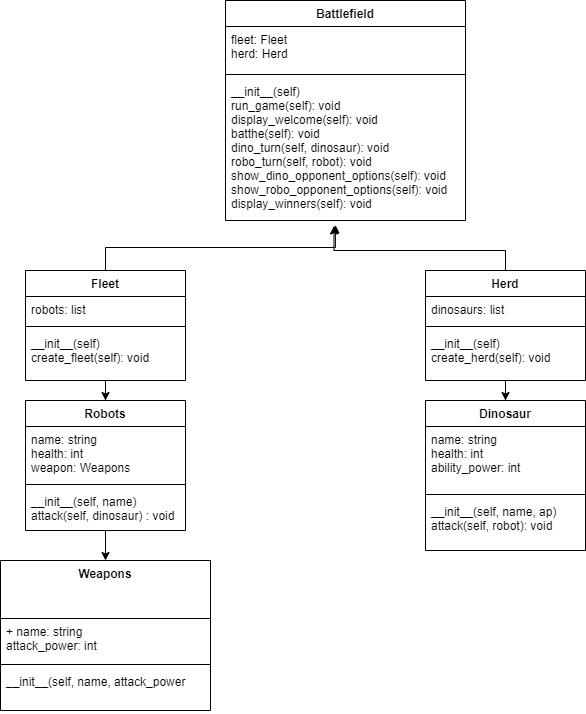

The diagram above was exported from draw.io. Its source (the exported page's mxGraphModel, read from the mxfile embedded in the PNG):
<mxGraphModel dx="803" dy="1717" grid="1" gridSize="10" guides="1" tooltips="1" connect="1" arrows="1" fold="1" page="1" pageScale="1" pageWidth="850" pageHeight="1100" math="0" shadow="0">
  <root>
    <mxCell id="0" />
    <mxCell id="1" parent="0" />
    <mxCell id="2" value="Weapons&#10;" style="swimlane;fontStyle=1;align=center;verticalAlign=top;childLayout=stackLayout;horizontal=1;startSize=58;horizontalStack=0;resizeParent=1;resizeParentMax=0;resizeLast=0;collapsible=1;marginBottom=0;" parent="1" vertex="1">
      <mxGeometry x="55" y="500" width="210" height="150" as="geometry" />
    </mxCell>
    <mxCell id="3" value="+ name: string&#10;attack_power: int" style="text;strokeColor=none;fillColor=none;align=left;verticalAlign=top;spacingLeft=4;spacingRight=4;overflow=hidden;rotatable=0;points=[[0,0.5],[1,0.5]];portConstraint=eastwest;" parent="2" vertex="1">
      <mxGeometry y="58" width="210" height="42" as="geometry" />
    </mxCell>
    <mxCell id="4" value="" style="line;strokeWidth=1;fillColor=none;align=left;verticalAlign=middle;spacingTop=-1;spacingLeft=3;spacingRight=3;rotatable=0;labelPosition=right;points=[];portConstraint=eastwest;" parent="2" vertex="1">
      <mxGeometry y="100" width="210" height="8" as="geometry" />
    </mxCell>
    <mxCell id="5" value="__init__(self, name, attack_power" style="text;strokeColor=none;fillColor=none;align=left;verticalAlign=top;spacingLeft=4;spacingRight=4;overflow=hidden;rotatable=0;points=[[0,0.5],[1,0.5]];portConstraint=eastwest;" parent="2" vertex="1">
      <mxGeometry y="108" width="210" height="42" as="geometry" />
    </mxCell>
    <mxCell id="31" style="edgeStyle=orthogonalEdgeStyle;rounded=0;orthogonalLoop=1;jettySize=auto;html=1;entryX=0.5;entryY=0;entryDx=0;entryDy=0;" parent="1" source="6" target="2" edge="1">
      <mxGeometry relative="1" as="geometry" />
    </mxCell>
    <mxCell id="6" value="Robots" style="swimlane;fontStyle=1;align=center;verticalAlign=top;childLayout=stackLayout;horizontal=1;startSize=26;horizontalStack=0;resizeParent=1;resizeParentMax=0;resizeLast=0;collapsible=1;marginBottom=0;" parent="1" vertex="1">
      <mxGeometry x="80" y="340" width="160" height="130" as="geometry" />
    </mxCell>
    <mxCell id="7" value="name: string&#10;health: int&#10;weapon: Weapons" style="text;strokeColor=none;fillColor=none;align=left;verticalAlign=top;spacingLeft=4;spacingRight=4;overflow=hidden;rotatable=0;points=[[0,0.5],[1,0.5]];portConstraint=eastwest;" parent="6" vertex="1">
      <mxGeometry y="26" width="160" height="54" as="geometry" />
    </mxCell>
    <mxCell id="8" value="" style="line;strokeWidth=1;fillColor=none;align=left;verticalAlign=middle;spacingTop=-1;spacingLeft=3;spacingRight=3;rotatable=0;labelPosition=right;points=[];portConstraint=eastwest;" parent="6" vertex="1">
      <mxGeometry y="80" width="160" height="8" as="geometry" />
    </mxCell>
    <mxCell id="9" value="__init__(self, name)&#10;attack(self, dinosaur) : void" style="text;strokeColor=none;fillColor=none;align=left;verticalAlign=top;spacingLeft=4;spacingRight=4;overflow=hidden;rotatable=0;points=[[0,0.5],[1,0.5]];portConstraint=eastwest;" parent="6" vertex="1">
      <mxGeometry y="88" width="160" height="42" as="geometry" />
    </mxCell>
    <mxCell id="29" style="edgeStyle=orthogonalEdgeStyle;rounded=0;orthogonalLoop=1;jettySize=auto;html=1;entryX=0.5;entryY=0;entryDx=0;entryDy=0;" parent="1" source="10" target="6" edge="1">
      <mxGeometry relative="1" as="geometry" />
    </mxCell>
    <mxCell id="35" style="edgeStyle=elbowEdgeStyle;rounded=0;orthogonalLoop=1;jettySize=auto;elbow=vertical;html=1;exitX=0.5;exitY=0;exitDx=0;exitDy=0;entryX=0.458;entryY=1.032;entryDx=0;entryDy=0;entryPerimeter=0;" edge="1" parent="1" source="10" target="17">
      <mxGeometry relative="1" as="geometry" />
    </mxCell>
    <mxCell id="10" value="Fleet" style="swimlane;fontStyle=1;align=center;verticalAlign=top;childLayout=stackLayout;horizontal=1;startSize=26;horizontalStack=0;resizeParent=1;resizeParentMax=0;resizeLast=0;collapsible=1;marginBottom=0;" parent="1" vertex="1">
      <mxGeometry x="80" y="210" width="160" height="110" as="geometry">
        <mxRectangle x="80" y="210" width="100" height="26" as="alternateBounds" />
      </mxGeometry>
    </mxCell>
    <mxCell id="11" value="robots: list" style="text;strokeColor=none;fillColor=none;align=left;verticalAlign=top;spacingLeft=4;spacingRight=4;overflow=hidden;rotatable=0;points=[[0,0.5],[1,0.5]];portConstraint=eastwest;" parent="10" vertex="1">
      <mxGeometry y="26" width="160" height="26" as="geometry" />
    </mxCell>
    <mxCell id="12" value="" style="line;strokeWidth=1;fillColor=none;align=left;verticalAlign=middle;spacingTop=-1;spacingLeft=3;spacingRight=3;rotatable=0;labelPosition=right;points=[];portConstraint=eastwest;" parent="10" vertex="1">
      <mxGeometry y="52" width="160" height="8" as="geometry" />
    </mxCell>
    <mxCell id="13" value="__init__(self)&#10;create_fleet(self): void" style="text;strokeColor=none;fillColor=none;align=left;verticalAlign=top;spacingLeft=4;spacingRight=4;overflow=hidden;rotatable=0;points=[[0,0.5],[1,0.5]];portConstraint=eastwest;" parent="10" vertex="1">
      <mxGeometry y="60" width="160" height="50" as="geometry" />
    </mxCell>
    <mxCell id="14" value="Battlefield" style="swimlane;fontStyle=1;align=center;verticalAlign=top;childLayout=stackLayout;horizontal=1;startSize=26;horizontalStack=0;resizeParent=1;resizeParentMax=0;resizeLast=0;collapsible=1;marginBottom=0;" parent="1" vertex="1">
      <mxGeometry x="280" y="-60" width="240" height="220" as="geometry" />
    </mxCell>
    <mxCell id="15" value="fleet: Fleet&#10;herd: Herd" style="text;strokeColor=none;fillColor=none;align=left;verticalAlign=top;spacingLeft=4;spacingRight=4;overflow=hidden;rotatable=0;points=[[0,0.5],[1,0.5]];portConstraint=eastwest;" parent="14" vertex="1">
      <mxGeometry y="26" width="240" height="44" as="geometry" />
    </mxCell>
    <mxCell id="16" value="" style="line;strokeWidth=1;fillColor=none;align=left;verticalAlign=middle;spacingTop=-1;spacingLeft=3;spacingRight=3;rotatable=0;labelPosition=right;points=[];portConstraint=eastwest;" parent="14" vertex="1">
      <mxGeometry y="70" width="240" height="8" as="geometry" />
    </mxCell>
    <mxCell id="17" value="__init__(self)&#10;run_game(self): void&#10;display_welcome(self): void&#10;batthe(self): void&#10;dino_turn(self, dinosaur): void&#10;robo_turn(self, robot): void&#10;show_dino_opponent_options(self): void&#10;show_robo_opponent_options(self): void&#10;display_winners(self): void" style="text;strokeColor=none;fillColor=none;align=left;verticalAlign=top;spacingLeft=4;spacingRight=4;overflow=hidden;rotatable=0;points=[[0,0.5],[1,0.5]];portConstraint=eastwest;" parent="14" vertex="1">
      <mxGeometry y="78" width="240" height="142" as="geometry" />
    </mxCell>
    <mxCell id="18" value="Dinosaur" style="swimlane;fontStyle=1;align=center;verticalAlign=top;childLayout=stackLayout;horizontal=1;startSize=26;horizontalStack=0;resizeParent=1;resizeParentMax=0;resizeLast=0;collapsible=1;marginBottom=0;" parent="1" vertex="1">
      <mxGeometry x="480" y="340" width="160" height="150" as="geometry" />
    </mxCell>
    <mxCell id="19" value="name: string&#10;health: int&#10;ability_power: int" style="text;strokeColor=none;fillColor=none;align=left;verticalAlign=top;spacingLeft=4;spacingRight=4;overflow=hidden;rotatable=0;points=[[0,0.5],[1,0.5]];portConstraint=eastwest;" parent="18" vertex="1">
      <mxGeometry y="26" width="160" height="64" as="geometry" />
    </mxCell>
    <mxCell id="20" value="" style="line;strokeWidth=1;fillColor=none;align=left;verticalAlign=middle;spacingTop=-1;spacingLeft=3;spacingRight=3;rotatable=0;labelPosition=right;points=[];portConstraint=eastwest;" parent="18" vertex="1">
      <mxGeometry y="90" width="160" height="8" as="geometry" />
    </mxCell>
    <mxCell id="21" value="__init__(self, name, ap)&#10;attack(self, robot): void" style="text;strokeColor=none;fillColor=none;align=left;verticalAlign=top;spacingLeft=4;spacingRight=4;overflow=hidden;rotatable=0;points=[[0,0.5],[1,0.5]];portConstraint=eastwest;" parent="18" vertex="1">
      <mxGeometry y="98" width="160" height="52" as="geometry" />
    </mxCell>
    <mxCell id="30" style="edgeStyle=orthogonalEdgeStyle;rounded=0;orthogonalLoop=1;jettySize=auto;html=1;entryX=0.5;entryY=0;entryDx=0;entryDy=0;" parent="1" source="22" target="18" edge="1">
      <mxGeometry relative="1" as="geometry" />
    </mxCell>
    <mxCell id="32" style="edgeStyle=orthogonalEdgeStyle;rounded=0;orthogonalLoop=1;jettySize=auto;html=1;exitX=0.5;exitY=0;exitDx=0;exitDy=0;entryX=0.452;entryY=1.039;entryDx=0;entryDy=0;entryPerimeter=0;" parent="1" source="22" target="17" edge="1">
      <mxGeometry relative="1" as="geometry">
        <Array as="points">
          <mxPoint x="560" y="190" />
          <mxPoint x="389" y="190" />
        </Array>
      </mxGeometry>
    </mxCell>
    <mxCell id="22" value="Herd" style="swimlane;fontStyle=1;align=center;verticalAlign=top;childLayout=stackLayout;horizontal=1;startSize=26;horizontalStack=0;resizeParent=1;resizeParentMax=0;resizeLast=0;collapsible=1;marginBottom=0;" parent="1" vertex="1">
      <mxGeometry x="480" y="210" width="160" height="110" as="geometry" />
    </mxCell>
    <mxCell id="23" value="dinosaurs: list" style="text;strokeColor=none;fillColor=none;align=left;verticalAlign=top;spacingLeft=4;spacingRight=4;overflow=hidden;rotatable=0;points=[[0,0.5],[1,0.5]];portConstraint=eastwest;" parent="22" vertex="1">
      <mxGeometry y="26" width="160" height="26" as="geometry" />
    </mxCell>
    <mxCell id="24" value="" style="line;strokeWidth=1;fillColor=none;align=left;verticalAlign=middle;spacingTop=-1;spacingLeft=3;spacingRight=3;rotatable=0;labelPosition=right;points=[];portConstraint=eastwest;" parent="22" vertex="1">
      <mxGeometry y="52" width="160" height="8" as="geometry" />
    </mxCell>
    <mxCell id="25" value="__init__(self)&#10;create_herd(self): void" style="text;strokeColor=none;fillColor=none;align=left;verticalAlign=top;spacingLeft=4;spacingRight=4;overflow=hidden;rotatable=0;points=[[0,0.5],[1,0.5]];portConstraint=eastwest;" parent="22" vertex="1">
      <mxGeometry y="60" width="160" height="50" as="geometry" />
    </mxCell>
  </root>
</mxGraphModel>